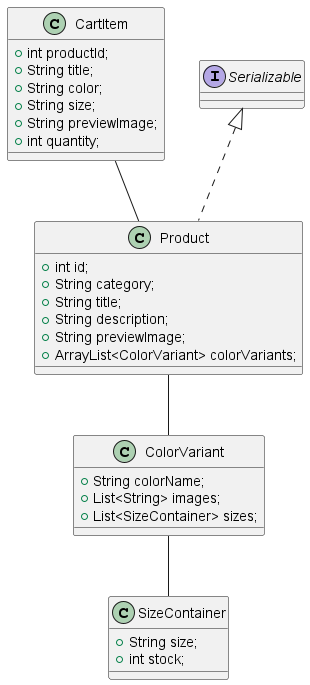

The diagram above was rendered by PlantUML. Its source (embedded in the PNG):
@startuml
class CartItem {
    + int productId;
    + String title;
    + String color;
    + String size;
    + String previewImage;
    + int quantity;
    }

    class ColorVariant {

        + String colorName;
        + List<String> images;
        + List<SizeContainer> sizes;
        }

        class Product implements Serializable {
            + int id;
            + String category;
            + String title;
            + String description;
            + String previewImage;
            + ArrayList<ColorVariant> colorVariants;
        }

        class SizeContainer {
            + String size;
            + int stock;
        }

CartItem -- Product
Product --ColorVariant
ColorVariant -- SizeContainer
@enduml